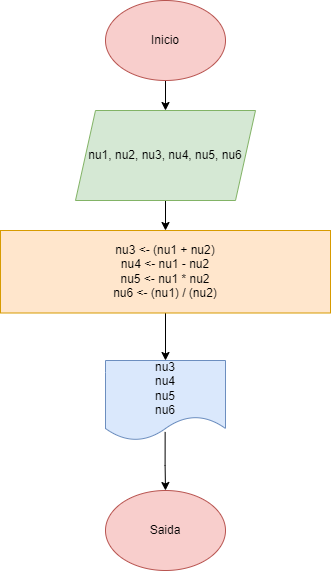

The diagram above was exported from draw.io. Its source (the exported page's mxGraphModel, read from the mxfile embedded in the PNG):
<mxGraphModel dx="1114" dy="559" grid="1" gridSize="10" guides="1" tooltips="1" connect="1" arrows="1" fold="1" page="1" pageScale="1" pageWidth="827" pageHeight="1169" math="0" shadow="0">
  <root>
    <mxCell id="0" />
    <mxCell id="1" parent="0" />
    <mxCell id="E5Gco7Ad2eMxm85ELOCY-6" style="edgeStyle=orthogonalEdgeStyle;rounded=0;orthogonalLoop=1;jettySize=auto;html=1;exitX=0.5;exitY=1;exitDx=0;exitDy=0;entryX=0.5;entryY=0;entryDx=0;entryDy=0;" parent="1" source="E5Gco7Ad2eMxm85ELOCY-1" target="E5Gco7Ad2eMxm85ELOCY-2" edge="1">
      <mxGeometry relative="1" as="geometry" />
    </mxCell>
    <mxCell id="E5Gco7Ad2eMxm85ELOCY-1" value="Inicio" style="ellipse;whiteSpace=wrap;html=1;fillColor=#f8cecc;strokeColor=#b85450;" parent="1" vertex="1">
      <mxGeometry x="340" y="20" width="120" height="80" as="geometry" />
    </mxCell>
    <mxCell id="E5Gco7Ad2eMxm85ELOCY-7" value="" style="edgeStyle=orthogonalEdgeStyle;rounded=0;orthogonalLoop=1;jettySize=auto;html=1;" parent="1" source="E5Gco7Ad2eMxm85ELOCY-2" target="E5Gco7Ad2eMxm85ELOCY-3" edge="1">
      <mxGeometry relative="1" as="geometry" />
    </mxCell>
    <mxCell id="E5Gco7Ad2eMxm85ELOCY-2" value="nu1, nu2, nu3, nu4, nu5, nu6" style="shape=parallelogram;perimeter=parallelogramPerimeter;whiteSpace=wrap;html=1;fixedSize=1;fillColor=#d5e8d4;strokeColor=#82b366;" parent="1" vertex="1">
      <mxGeometry x="310" y="130" width="180" height="90" as="geometry" />
    </mxCell>
    <mxCell id="E5Gco7Ad2eMxm85ELOCY-8" style="edgeStyle=orthogonalEdgeStyle;rounded=0;orthogonalLoop=1;jettySize=auto;html=1;entryX=0.5;entryY=0;entryDx=0;entryDy=0;" parent="1" source="E5Gco7Ad2eMxm85ELOCY-3" target="E5Gco7Ad2eMxm85ELOCY-4" edge="1">
      <mxGeometry relative="1" as="geometry" />
    </mxCell>
    <mxCell id="E5Gco7Ad2eMxm85ELOCY-3" value="nu3 &amp;lt;- (nu1 + nu2)&lt;br&gt;nu4 &amp;lt;- nu1 - nu2&lt;br&gt;nu5 &amp;lt;- nu1 * nu2&lt;br&gt;nu6 &amp;lt;- (nu1) / (nu2)" style="rounded=0;whiteSpace=wrap;html=1;fillColor=#ffe6cc;strokeColor=#d79b00;" parent="1" vertex="1">
      <mxGeometry x="235" y="250" width="330" height="82.5" as="geometry" />
    </mxCell>
    <mxCell id="E5Gco7Ad2eMxm85ELOCY-9" style="edgeStyle=orthogonalEdgeStyle;rounded=0;orthogonalLoop=1;jettySize=auto;html=1;exitX=0.497;exitY=0.893;exitDx=0;exitDy=0;exitPerimeter=0;" parent="1" source="E5Gco7Ad2eMxm85ELOCY-4" edge="1">
      <mxGeometry relative="1" as="geometry">
        <mxPoint x="400" y="510" as="targetPoint" />
        <Array as="points" />
      </mxGeometry>
    </mxCell>
    <mxCell id="E5Gco7Ad2eMxm85ELOCY-4" value="nu3&lt;br&gt;nu4&lt;br&gt;nu5&lt;br&gt;nu6" style="shape=document;whiteSpace=wrap;html=1;boundedLbl=1;fillColor=#dae8fc;strokeColor=#6c8ebf;" parent="1" vertex="1">
      <mxGeometry x="340" y="380" width="120" height="80" as="geometry" />
    </mxCell>
    <mxCell id="E5Gco7Ad2eMxm85ELOCY-5" value="Saida" style="ellipse;whiteSpace=wrap;html=1;fillColor=#f8cecc;strokeColor=#b85450;" parent="1" vertex="1">
      <mxGeometry x="340" y="510" width="120" height="80" as="geometry" />
    </mxCell>
  </root>
</mxGraphModel>